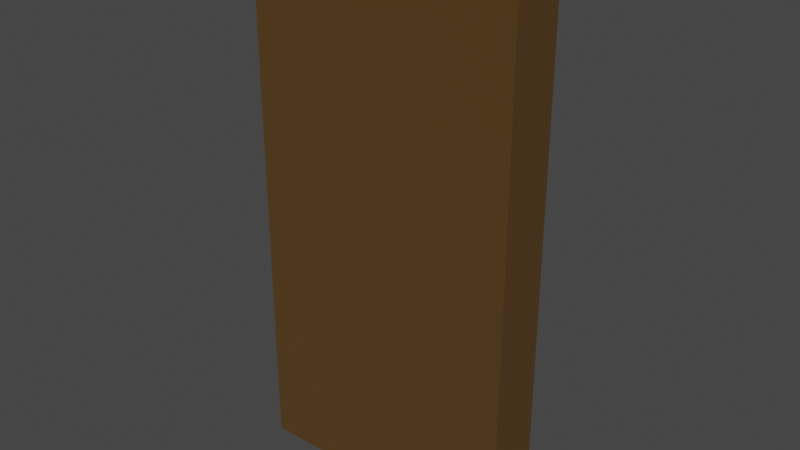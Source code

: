 # Source: Door.blend  (saved by Blender 3.1.7; exported with 4.5.12 LTS)
import bpy
from mathutils import Matrix  # noqa: F401  (used for matrix-valued properties, if any)

bpy.ops.wm.read_factory_settings(use_empty=True)
scene = bpy.context.scene
scene.name = 'Scene'

# ---- collections
col_collection = bpy.data.collections.new('Collection'); scene.collection.children.link(col_collection)

# ---- images (referenced by path relative to the original .blend; pixels are not part of the script)
import os
ASSET_DIR = os.environ.get("B2B_ASSET_DIR", "")  # directory of the original .blend (textures are referenced by path, not embedded)
HERE = os.path.dirname(os.path.abspath(__file__))  # packed textures are extracted next to this script under _unpacked/

def load_image(name, relpath, width, height, colorspace="sRGB"):
    """Load a texture the original file referenced (path relative to the .blend, or extracted next to this script)."""
    p = next((c for c in (os.path.join(HERE, relpath), os.path.join(ASSET_DIR, relpath)) if relpath and os.path.exists(c)), "")
    if p:
        img = bpy.data.images.load(p, check_existing=True)
        img.name = name
    else:  # same state as the original file: an image datablock whose file is absent (Cycles renders it pink)
        img = bpy.data.images.new(name, width, height)
        img.source = "FILE"
        img.filepath = "//" + (relpath or name)
    img.colorspace_settings.name = colorspace
    return img
img_featured_jpg = load_image('featured.jpg', 'DoorTexture.jpg', 1024, 1024, 'sRGB')

# ---- materials (node trees are filled in below, after node groups)
mat_material = bpy.data.materials.new('Material')
mat_material.alpha_threshold = 0.0
mat_material.use_transparent_shadow = False
mat_material.line_color = (0.0, 0.0, 0.0, 1.0)
mat_material_001 = bpy.data.materials.new('Material.001')
mat_material_001.use_transparent_shadow = False

# ---- material node trees
mat_material.use_nodes = True; mat_material.node_tree.nodes.clear()
_N = mat_material.node_tree.nodes; _L = mat_material.node_tree.links
n0 = _N.new('ShaderNodeOutputMaterial'); n0.name = 'Material Output'; n0.location = (331, 250)
n1 = _N.new('ShaderNodeDisplacement'); n1.name = 'Displacement'; n1.location = (245, 94)
n1.inputs[0].default_value = 164.3
n1.inputs[2].default_value = 1.0
n2 = _N.new('ShaderNodeBsdfPrincipled'); n2.name = 'Principled BSDF'; n2.location = (-37, 269)
n2.distribution = 'GGX'
n2.subsurface_method = 'RANDOM_WALK_SKIN'
n2.inputs[0].default_value = (0.09721, 0.05077, 0.01448, 1.0)
n2.inputs[2].default_value = 0.4
n2.inputs[3].default_value = 1.45
n2.inputs[27].default_value = (0.0, 0.0, 0.0, 1.0)
n2.inputs[28].default_value = 1.0
n3 = _N.new('ShaderNodeTexImage'); n3.name = 'Image Texture'; n3.location = (-523, 172)
n3.image = img_featured_jpg
_L.new(n2.outputs[0], n0.inputs[0])
_L.new(n3.outputs[0], n1.inputs[3])
_L.new(n1.outputs[0], n0.inputs[2])
n0.is_active_output = True
mat_material_001.use_nodes = True; mat_material_001.node_tree.nodes.clear()
_N = mat_material_001.node_tree.nodes; _L = mat_material_001.node_tree.links
n0 = _N.new('ShaderNodeOutputMaterial'); n0.name = 'Material Output'; n0.location = (300, 300)
n1 = _N.new('ShaderNodeBsdfPrincipled'); n1.name = 'Principled BSDF'; n1.location = (10, 300)
n1.distribution = 'GGX'
n1.subsurface_method = 'RANDOM_WALK_SKIN'
n1.inputs[0].default_value = (0.8, 0.2511, 0.001262, 1.0)
n1.inputs[3].default_value = 1.45
n1.inputs[27].default_value = (0.0, 0.0, 0.0, 1.0)
n1.inputs[28].default_value = 1.0
_L.new(n1.outputs[0], n0.inputs[0])
n0.is_active_output = True

# ---- world
world_world = bpy.data.worlds.new('World'); scene.world = world_world
world_world.use_nodes = True; world_world.node_tree.nodes.clear()
_N = world_world.node_tree.nodes; _L = world_world.node_tree.links
n0 = _N.new('ShaderNodeOutputWorld'); n0.name = 'World Output'; n0.location = (300, 300)
n1 = _N.new('ShaderNodeBackground'); n1.name = 'Background'; n1.location = (10, 300)
n1.inputs[0].default_value = (0.05088, 0.05088, 0.05088, 1.0)
_L.new(n1.outputs[0], n0.inputs[0])
n0.is_active_output = True
world_world.color = (0.05088, 0.05088, 0.05088)
world_world.use_sun_shadow = False
world_world.sun_shadow_jitter_overblur = 0.0

# ---- meshes
me_cube = bpy.data.meshes.new('Cube')
me_cube.from_pydata([(0.9508, 1.721, 0.9001), (0.9508, 1.82, -1.001), (0.9508, -0.08146, 0.9001), (0.9508, -0.1803, -1.001), (-1.049, 1.82, 0.9989), (-1.049, 1.82, -1.001), (-1.049, -0.1803, 0.9989), (-1.049, -0.1803, -1.001), (-1.049, 0.8197, -1.001), (-0.0492, 1.82, -1.001), (0.9508, 1.721, 0.09779), (-1.049, -0.1803, -0.001057), (0.9508, -0.08146, 0.09779), (-1.049, 1.82, -0.001057), (-0.0492, -0.1803, 0.9989), (0.9508, 0.8197, 0.9001), (-0.0492, -0.1803, -1.001), (-1.049, 0.8197, 0.9989), (-0.0492, 1.82, 0.9989), (0.9508, 0.8197, -1.001), (-0.0492, 1.82, -0.001057), (0.9508, 0.8197, 0.09779), (-0.0492, 0.8197, -1.001), (-1.049, 0.8197, -0.001057), (-0.0492, -0.1803, -0.001057), (-0.0492, 0.8197, 0.9989), (0.9508, 1.82, -0.2285), (0.9508, 1.32, -1.001), (0.9508, 1.32, 0.09779), (0.9508, 0.8197, -0.2285), (0.9508, 1.32, -0.2285), (0.9508, 1.82, -0.1148), (0.9508, 1.57, 0.09779), (0.9508, 1.57, -0.2285), (0.9508, 1.32, -0.1148), (0.9508, 1.57, -0.1148), (1.281, 1.82, -0.001057), (1.318, 1.782, -0.0383), (1.318, 1.782, -0.07752), (1.281, 1.82, -0.1148), (1.281, 1.57, -0.001057), (1.318, 1.607, -0.0383), (1.318, 1.607, -0.07752), (1.281, 1.57, -0.1148), (0.9508, 0.8197, 0.9989), (0.9508, -0.1803, 0.9989), (0.9508, 1.82, 0.9989), (0.9508, 1.82, -0.001057), (0.9508, -0.1803, -0.001057), (0.9508, 0.8197, -0.001057), (0.9508, 1.32, -0.001057), (0.9508, 1.57, -0.001057), (0.7429, 0.8197, 0.9001), (0.7429, 0.8197, 0.09779), (0.7429, -0.08146, 0.9001), (0.7429, 1.721, 0.9001), (0.7429, 1.721, 0.09779), (0.7429, -0.08146, 0.09779), (0.7429, 1.32, 0.09779), (0.7429, 1.57, 0.09779)], [], [(25, 17, 6, 14), (24, 14, 6, 11), (23, 17, 4, 13), (22, 19, 3, 16), (21, 28, 58, 53), (20, 18, 46, 47), (9, 20, 47, 31, 26, 1), (5, 13, 20, 9), (13, 4, 18, 20), (19, 29, 49, 48, 3), (30, 34, 50, 49, 29), (32, 10, 56, 59), (8, 22, 16, 7), (5, 9, 22, 8), (9, 1, 27, 19, 22), (8, 23, 13, 5), (7, 11, 23, 8), (11, 6, 17, 23), (16, 24, 11, 7), (3, 48, 24, 16), (48, 45, 14, 24), (44, 25, 14, 45), (46, 18, 25, 44), (18, 4, 17, 25), (27, 30, 29, 19), (1, 26, 33, 30, 27), (35, 51, 50, 34), (33, 35, 34, 30), (26, 31, 35, 33), (35, 31, 39, 43), (47, 51, 40, 36), (38, 37, 41, 42), (51, 35, 43, 40), (37, 38, 39, 36), (36, 40, 41, 37), (38, 42, 43, 39), (40, 43, 42, 41), (31, 47, 36, 39), (2, 15, 44, 45), (0, 10, 47, 46), (12, 2, 45, 48), (15, 0, 46, 44), (21, 12, 48, 49), (28, 21, 49, 50), (32, 28, 50, 51), (10, 32, 51, 47), (53, 52, 54, 57), (56, 55, 52, 53, 58, 59), (0, 15, 52, 55), (10, 0, 55, 56), (28, 32, 59, 58), (12, 21, 53, 57), (2, 12, 57, 54), (15, 2, 54, 52)])
me_cube.polygons.foreach_set('material_index', [0, 0, 0, 0, 0, 0, 0, 0, 0, 0, 0, 0, 0, 0, 0, 0, 0, 0, 0, 0, 0, 0, 0, 0, 0, 0, 0, 0, 0, 1, 1, 1, 1, 1, 1, 1, 1, 1, 0, 0, 0, 0, 0, 0, 0, 0, 0, 0, 0, 0, 0, 0, 0, 0])
_uv = me_cube.uv_layers.new(name='UVMap')
_uv.uv.foreach_set('vector', [0.5384, 0.2886, 0.5384, 0.1829, 0.5768, 0.1829, 0.5768, 0.2886, 0.6153, 0.5, 0.6153, 0.3943, 0.6537, 0.3943, 0.6537, 0.5, 0.3847, 0.5, 0.3847, 0.3943, 0.4232, 0.3943, 0.4232, 0.5, 0.5384, 0.7114, 0.5384, 0.6057, 0.5768, 0.6057, 0.5768, 0.7114, 0.5384, 0.4896, 0.5192, 0.4896, 0.5192, 0.4896, 0.5384, 0.4896, 0.4616, 0.5, 0.4616, 0.3943, 0.5, 0.3943, 0.5, 0.5, 0.4616, 0.6057, 0.4616, 0.5, 0.5, 0.5, 0.5, 0.512, 0.5, 0.524, 0.5, 0.6057, 0.4232, 0.6057, 0.4232, 0.5, 0.4616, 0.5, 0.4616, 0.6057, 0.4232, 0.5, 0.4232, 0.3943, 0.4616, 0.3943, 0.4616, 0.5, 0.5384, 0.6057, 0.5384, 0.524, 0.5384, 0.5, 0.5768, 0.5, 0.5768, 0.6057, 0.5192, 0.524, 0.5192, 0.512, 0.5192, 0.5, 0.5384, 0.5, 0.5384, 0.524, 0.5096, 0.4896, 0.5038, 0.4896, 0.5038, 0.4896, 0.5096, 0.4896, 0.5384, 0.8171, 0.5384, 0.7114, 0.5768, 0.7114, 0.5768, 0.8171, 0.5, 0.8171, 0.5, 0.7114, 0.5384, 0.7114, 0.5384, 0.8171, 0.5, 0.7114, 0.5, 0.6057, 0.5192, 0.6057, 0.5384, 0.6057, 0.5384, 0.7114, 0.3847, 0.6057, 0.3847, 0.5, 0.4232, 0.5, 0.4232, 0.6057, 0.3463, 0.6057, 0.3463, 0.5, 0.3847, 0.5, 0.3847, 0.6057, 0.3463, 0.5, 0.3463, 0.3943, 0.3847, 0.3943, 0.3847, 0.5, 0.6153, 0.6057, 0.6153, 0.5, 0.6537, 0.5, 0.6537, 0.6057, 0.5768, 0.6057, 0.5768, 0.5, 0.6153, 0.5, 0.6153, 0.6057, 0.5768, 0.5, 0.5768, 0.3943, 0.6153, 0.3943, 0.6153, 0.5, 0.5384, 0.3943, 0.5384, 0.2886, 0.5768, 0.2886, 0.5768, 0.3943, 0.5, 0.3943, 0.5, 0.2886, 0.5384, 0.2886, 0.5384, 0.3943, 0.5, 0.2886, 0.5, 0.1829, 0.5384, 0.1829, 0.5384, 0.2886, 0.5192, 0.6057, 0.5192, 0.524, 0.5384, 0.524, 0.5384, 0.6057, 0.5, 0.6057, 0.5, 0.524, 0.5096, 0.524, 0.5192, 0.524, 0.5192, 0.6057, 0.5096, 0.512, 0.5096, 0.5, 0.5192, 0.5, 0.5192, 0.512, 0.5096, 0.524, 0.5096, 0.512, 0.5192, 0.512, 0.5192, 0.524, 0.5, 0.524, 0.5, 0.512, 0.5096, 0.512, 0.5096, 0.524, 0.5096, 0.512, 0.5, 0.512, 0.5, 0.512, 0.5096, 0.512, 0.5, 0.5, 0.5096, 0.5, 0.5096, 0.5, 0.5, 0.5, 0.5014, 0.5081, 0.5014, 0.5039, 0.5082, 0.5039, 0.5082, 0.5081, 0.5096, 0.5, 0.5096, 0.512, 0.5096, 0.512, 0.5096, 0.5, 0.5014, 0.5039, 0.5014, 0.5081, 0.5, 0.512, 0.5, 0.5, 0.5, 0.5, 0.5096, 0.5, 0.5082, 0.5039, 0.5014, 0.5039, 0.5014, 0.5081, 0.5082, 0.5081, 0.5096, 0.512, 0.5, 0.512, 0.5096, 0.5, 0.5096, 0.512, 0.5082, 0.5081, 0.5082, 0.5039, 0.5, 0.512, 0.5, 0.5, 0.5, 0.5, 0.5, 0.512, 0.573, 0.4047, 0.5384, 0.4047, 0.5384, 0.3943, 0.5768, 0.3943, 0.5038, 0.4047, 0.5038, 0.4896, 0.5, 0.5, 0.5, 0.3943, 0.573, 0.4896, 0.573, 0.4047, 0.5768, 0.3943, 0.5768, 0.5, 0.5384, 0.4047, 0.5038, 0.4047, 0.5, 0.3943, 0.5384, 0.3943, 0.5384, 0.4896, 0.573, 0.4896, 0.5768, 0.5, 0.5384, 0.5, 0.5192, 0.4896, 0.5384, 0.4896, 0.5384, 0.5, 0.5192, 0.5, 0.5096, 0.4896, 0.5192, 0.4896, 0.5192, 0.5, 0.5096, 0.5, 0.5038, 0.4896, 0.5096, 0.4896, 0.5096, 0.5, 0.5, 0.5, 0.5384, 0.4896, 0.5384, 0.4047, 0.573, 0.4047, 0.573, 0.4896, 0.5038, 0.4896, 0.5038, 0.4047, 0.5384, 0.4047, 0.5384, 0.4896, 0.5192, 0.4896, 0.5096, 0.4896, 0.5038, 0.4047, 0.5384, 0.4047, 0.5384, 0.4047, 0.5038, 0.4047, 0.5038, 0.4896, 0.5038, 0.4047, 0.5038, 0.4047, 0.5038, 0.4896, 0.5192, 0.4896, 0.5096, 0.4896, 0.5096, 0.4896, 0.5192, 0.4896, 0.573, 0.4896, 0.5384, 0.4896, 0.5384, 0.4896, 0.573, 0.4896, 0.573, 0.4047, 0.573, 0.4896, 0.573, 0.4896, 0.573, 0.4047, 0.5384, 0.4047, 0.573, 0.4047, 0.573, 0.4047, 0.5384, 0.4047])
me_cube.materials.append(mat_material)
me_cube.materials.append(mat_material_001)
me_cube.use_remesh_preserve_volume = False
me_cube.use_remesh_preserve_attributes = False
me_cube.use_mirror_vertex_groups = False
me_cube.update()

# ---- objects
ob_cube = bpy.data.objects.new('Cube', me_cube)

# ---- transforms, parenting, visibility, modifiers, constraints
ob_cube.location = (0.00984, -0.8197, 0.002114)
ob_cube.rotation_euler = (0.0, 0.0, 1.571)
ob_cube.scale = (0.2, 1.0, 2.0)
ob_cube.lock_rotations_4d = False
ob_cube.empty_display_type = 'ARROWS'
ob_cube.lineart.crease_threshold = 0.0

# ---- collection membership
col_collection.objects.link(ob_cube)

# ---- scene / render settings (as saved in the file)
scene.frame_start = 1; scene.frame_end = 250; scene.frame_set(1)
scene.render.engine = 'BLENDER_EEVEE_NEXT'
scene.cycles.sampling_pattern = 'TABULATED_SOBOL'
scene.cycles.use_light_tree = False
scene.view_settings.view_transform = 'Filmic'
bpy.context.view_layer.update()

# ---- added for rendering (the .blend has no active camera and no usable light): camera, sun
cam_auto = bpy.data.cameras.new('AutoCamera')
cam_auto.lens = 50.0
cam_auto.sensor_width = 36.0
cam_auto.clip_end = 1000.0
ob_auto_camera = bpy.data.objects.new('AutoCamera', cam_auto)
scene.collection.objects.link(ob_auto_camera)
ob_auto_camera.location = (3.351, -5.78583, 3.32868)
ob_auto_camera.rotation_euler = (1.09748, -7.21219e-08, 0.694738)
scene.camera = ob_auto_camera
light_auto_sun = bpy.data.lights.new('AutoSun', 'SUN')
light_auto_sun.energy = 3.0
light_auto_sun.angle = 0.0523599
ob_auto_sun = bpy.data.objects.new('AutoSun', light_auto_sun)
scene.collection.objects.link(ob_auto_sun)
ob_auto_sun.rotation_euler = (0.872665, 0.174533, 0.523599)
bpy.context.view_layer.update()
